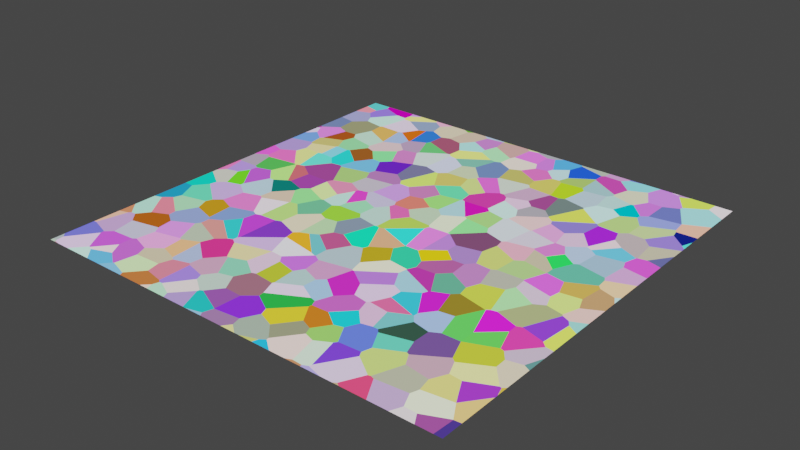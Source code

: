 # Source: voronoi.blend  (saved by Blender 2.93.21; exported with 4.5.12 LTS)
import bpy
from mathutils import Matrix  # noqa: F401  (used for matrix-valued properties, if any)

bpy.ops.wm.read_factory_settings(use_empty=True)
scene = bpy.context.scene
scene.name = 'Scene'

# ---- collections
col_collection = bpy.data.collections.new('Collection'); scene.collection.children.link(col_collection)

# ---- materials (node trees are filled in below, after node groups)
mat_2d_voronoi_from_scratch = bpy.data.materials.new('2D Voronoi From Scratch')
mat_2d_voronoi_from_scratch.use_transparent_shadow = False

# ---- node groups
ng_voronoi_kernel = bpy.data.node_groups.new('Voronoi Kernel', 'ShaderNodeTree')
_s = ng_voronoi_kernel.interface.new_socket(name='Fract', in_out='OUTPUT', socket_type='NodeSocketVector')
_s.min_value = 0.0
_s.max_value = -1e+04
_s = ng_voronoi_kernel.interface.new_socket(name='Floor', in_out='OUTPUT', socket_type='NodeSocketVector')
_s.min_value = 0.0
_s.max_value = -1e+04
_s = ng_voronoi_kernel.interface.new_socket(name='Min Dist', in_out='OUTPUT', socket_type='NodeSocketFloat')
_s.min_value = 0.0
_s.max_value = 0.0
_s = ng_voronoi_kernel.interface.new_socket(name='Cell Position', in_out='OUTPUT', socket_type='NodeSocketColor')
_s.default_value = (0.0, 0.0, 0.0, 0.0)
_s = ng_voronoi_kernel.interface.new_socket(name='Fract', in_out='INPUT', socket_type='NodeSocketVector')
_s.min_value = 0.0
_s.max_value = -1e+04
_s = ng_voronoi_kernel.interface.new_socket(name='Floor', in_out='INPUT', socket_type='NodeSocketVector')
_s.min_value = 0.0
_s.max_value = -1e+04
_s = ng_voronoi_kernel.interface.new_socket(name='Min Dist', in_out='INPUT', socket_type='NodeSocketFloat')
_s.default_value = 10.0
_s.min_value = -1e+04
_s.max_value = 1e+04
_s = ng_voronoi_kernel.interface.new_socket(name='Cell Position', in_out='INPUT', socket_type='NodeSocketColor')
_s = ng_voronoi_kernel.interface.new_socket(name='Offset', in_out='INPUT', socket_type='NodeSocketVector')
_s.min_value = 0.0
_s.max_value = -1e+04
_N = ng_voronoi_kernel.nodes; _L = ng_voronoi_kernel.links
n0 = _N.new('ShaderNodeVectorMath'); n0.name = 'Vector Math.003'; n0.location = (517, 208)
n0.operation = 'MULTIPLY'
n0.inputs[1].default_value = (1.0, 1.0, 0.0)
n1 = _N.new('ShaderNodeVectorMath'); n1.name = 'Vector Math.006'; n1.location = (69, 143)
n2 = _N.new('NodeGroupInput'); n2.name = 'Group Input.001'; n2.location = (1018, 136)
n3 = _N.new('ShaderNodeVectorMath'); n3.name = 'Vector Math.004'; n3.location = (729, 50)
n3.operation = 'DISTANCE'
n4 = _N.new('ShaderNodeMath'); n4.name = 'Math'; n4.location = (980, -66)
n4.operation = 'MINIMUM'
n4.inputs[2].default_value = 0.0
n5 = _N.new('ShaderNodeMath'); n5.name = 'Math.001'; n5.location = (968, -243)
n5.operation = 'LESS_THAN'
n5.inputs[2].default_value = 0.0
n6 = _N.new('NodeGroupOutput'); n6.name = 'Group Output'; n6.location = (1427, 14)
n7 = _N.new('ShaderNodeVectorMath'); n7.name = 'Vector Math.005'; n7.location = (-562, 115)
n8 = _N.new('NodeGroupInput'); n8.name = 'Group Input'; n8.location = (-856, -69)
n9 = _N.new('ShaderNodeMix'); n9.name = 'Mix'; n9.location = (1229, -318)
n9.data_type = 'RGBA'
n10 = _N.new('NodeGroupInput'); n10.name = 'Group Input.002'; n10.location = (841, -495)
n11 = _N.new('ShaderNodeTexWhiteNoise'); n11.name = 'White Noise Texture'; n11.location = (-187, 196)
n11.noise_dimensions = '2D'
_L.new(n8.outputs[1], n7.inputs[0])
_L.new(n8.outputs[0], n3.inputs[0])
_L.new(n4.outputs[0], n6.inputs[2])
_L.new(n0.outputs[0], n3.inputs[1])
_L.new(n3.outputs[1], n4.inputs[0])
_L.new(n8.outputs[4], n7.inputs[1])
_L.new(n8.outputs[4], n1.inputs[1])
_L.new(n8.outputs[2], n4.inputs[1])
_L.new(n2.outputs[0], n6.inputs[0])
_L.new(n2.outputs[1], n6.inputs[1])
_L.new(n7.outputs[0], n11.inputs[0])
_L.new(n1.outputs[0], n0.inputs[0])
_L.new(n11.outputs[1], n1.inputs[0])
_L.new(n3.outputs[1], n5.inputs[0])
_L.new(n8.outputs[2], n5.inputs[1])
_L.new(n5.outputs[0], n9.inputs[0])
_L.new(n9.outputs[2], n6.inputs[3])
_L.new(n10.outputs[3], n9.inputs[6])
_L.new(n7.outputs[0], n9.inputs[7])
n6.is_active_output = True

# ---- material node trees
mat_2d_voronoi_from_scratch.use_nodes = True; mat_2d_voronoi_from_scratch.node_tree.nodes.clear()
_N = mat_2d_voronoi_from_scratch.node_tree.nodes; _L = mat_2d_voronoi_from_scratch.node_tree.links
n0 = _N.new('NodeFrame'); n0.name = 'Frame'; n0.location = (-460, 398)
n0.label = 'Fract'
n0.width = 200
n1 = _N.new('NodeFrame'); n1.name = 'Frame.001'; n1.location = (-460, 147)
n1.label = 'Floor'
n1.width = 200
n2 = _N.new('NodeFrame'); n2.name = 'Frame.002'; n2.location = (-42, 421)
n2.label = '3x3 neighbours'
n2.width = 639
n3 = _N.new('NodeFrame'); n3.name = 'Frame.003'; n3.location = (-864, -147)
n3.label = 'Scale'
n3.width = 200
n4 = _N.new('ShaderNodeOutputMaterial'); n4.name = 'Material Output'; n4.location = (1888, 159)
n5 = _N.new('ShaderNodeEmission'); n5.name = 'Emission Viewer'; n5.location = (1888, 199)
n5.label = 'Viewer'
n5.hide = True
n6 = _N.new('ShaderNodeVectorMath'); n6.name = 'Vector Math.002'; n6.location = (30, -30)
n6.operation = 'SUBTRACT'
n6.inputs[3].default_value = 17.0
n7 = _N.new('ShaderNodeVectorMath'); n7.name = 'Vector Math.001'; n7.location = (30, -30)
n7.operation = 'FLOOR'
n8 = _N.new('ShaderNodeVectorMath'); n8.name = 'Vector Math'; n8.location = (-800, 252)
n8.operation = 'SCALE'
n9 = _N.new('ShaderNodeTexCoord'); n9.name = 'Texture Coordinate'; n9.location = (-1000, 280)
n10 = _N.new('ShaderNodeGroup'); n10.name = 'Group.002'; n10.location = (469, -30)
n10.node_tree = ng_voronoi_kernel
n10.inputs[4].default_value = (-1.0, 1.0, 0.0)
n11 = _N.new('ShaderNodeGroup'); n11.name = 'Group.001'; n11.location = (249, -30)
n11.node_tree = ng_voronoi_kernel
n11.inputs[4].default_value = (-1.0, 0.0, 0.0)
n12 = _N.new('ShaderNodeGroup'); n12.name = 'Group.003'; n12.location = (30, -371)
n12.node_tree = ng_voronoi_kernel
n12.inputs[4].default_value = (0.0, -1.0, 0.0)
n13 = _N.new('ShaderNodeGroup'); n13.name = 'Group.004'; n13.location = (249, -371)
n13.node_tree = ng_voronoi_kernel
n13.inputs[4].default_value = (0.0, 0.0, 0.0)
n14 = _N.new('ShaderNodeGroup'); n14.name = 'Group.005'; n14.location = (469, -371)
n14.node_tree = ng_voronoi_kernel
n14.inputs[4].default_value = (0.0, 1.0, 0.0)
n15 = _N.new('ShaderNodeGroup'); n15.name = 'Group.006'; n15.location = (30, -698)
n15.node_tree = ng_voronoi_kernel
n15.inputs[4].default_value = (1.0, -1.0, 0.0)
n16 = _N.new('ShaderNodeGroup'); n16.name = 'Group.007'; n16.location = (249, -698)
n16.node_tree = ng_voronoi_kernel
n16.inputs[4].default_value = (1.0, 0.0, 0.0)
n17 = _N.new('ShaderNodeGroup'); n17.name = 'Group'; n17.location = (30, -30)
n17.node_tree = ng_voronoi_kernel
n17.inputs[2].default_value = 10.0
n17.inputs[3].default_value = (0.0, 0.0, 0.0, 1.0)
n17.inputs[4].default_value = (-1.0, -1.0, 0.0)
n18 = _N.new('ShaderNodeValue'); n18.name = 'Value'; n18.location = (30, -30)
n18.outputs[0].default_value = 17.0
n19 = _N.new('ShaderNodeMath'); n19.name = 'Math'; n19.location = (-451, -122)
n19.operation = 'DIVIDE'
n19.inputs[0].default_value = 1.0
n19.inputs[2].default_value = 0.0
n20 = _N.new('ShaderNodeGroup'); n20.name = 'Group.010'; n20.location = (469, -698)
n20.node_tree = ng_voronoi_kernel
n20.inputs[4].default_value = (1.0, 1.0, 0.0)
n21 = _N.new('ShaderNodeVectorMath'); n21.name = 'Vector Math.003'; n21.location = (770, -199)
n21.operation = 'SCALE'
n22 = _N.new('ShaderNodeTexWhiteNoise'); n22.name = 'White Noise Texture'; n22.location = (751, -384)
n22.noise_dimensions = '2D'
n6.parent = n0
n7.parent = n1
n10.parent = n2
n11.parent = n2
n12.parent = n2
n13.parent = n2
n14.parent = n2
n15.parent = n2
n16.parent = n2
n17.parent = n2
n18.parent = n3
n20.parent = n2
_L.new(n5.outputs[0], n4.inputs[0])
_L.new(n9.outputs[2], n8.inputs[0])
_L.new(n8.outputs[0], n7.inputs[0])
_L.new(n7.outputs[0], n6.inputs[1])
_L.new(n8.outputs[0], n6.inputs[0])
_L.new(n7.outputs[0], n17.inputs[1])
_L.new(n6.outputs[0], n17.inputs[0])
_L.new(n17.outputs[0], n11.inputs[0])
_L.new(n17.outputs[1], n11.inputs[1])
_L.new(n17.outputs[2], n11.inputs[2])
_L.new(n11.outputs[0], n10.inputs[0])
_L.new(n11.outputs[1], n10.inputs[1])
_L.new(n11.outputs[2], n10.inputs[2])
_L.new(n12.outputs[0], n13.inputs[0])
_L.new(n12.outputs[1], n13.inputs[1])
_L.new(n12.outputs[2], n13.inputs[2])
_L.new(n13.outputs[0], n14.inputs[0])
_L.new(n13.outputs[1], n14.inputs[1])
_L.new(n13.outputs[2], n14.inputs[2])
_L.new(n10.outputs[0], n12.inputs[0])
_L.new(n10.outputs[1], n12.inputs[1])
_L.new(n10.outputs[2], n12.inputs[2])
_L.new(n15.outputs[0], n16.inputs[0])
_L.new(n15.outputs[1], n16.inputs[1])
_L.new(n15.outputs[2], n16.inputs[2])
_L.new(n16.outputs[0], n20.inputs[0])
_L.new(n16.outputs[1], n20.inputs[1])
_L.new(n16.outputs[2], n20.inputs[2])
_L.new(n14.outputs[0], n15.inputs[0])
_L.new(n14.outputs[1], n15.inputs[1])
_L.new(n14.outputs[2], n15.inputs[2])
_L.new(n17.outputs[3], n11.inputs[3])
_L.new(n11.outputs[3], n10.inputs[3])
_L.new(n10.outputs[3], n12.inputs[3])
_L.new(n12.outputs[3], n13.inputs[3])
_L.new(n13.outputs[3], n14.inputs[3])
_L.new(n14.outputs[3], n15.inputs[3])
_L.new(n15.outputs[3], n16.inputs[3])
_L.new(n16.outputs[3], n20.inputs[3])
_L.new(n20.outputs[3], n22.inputs[0])
_L.new(n20.outputs[3], n21.inputs[0])
_L.new(n18.outputs[0], n8.inputs[3])
_L.new(n19.outputs[0], n21.inputs[3])
_L.new(n18.outputs[0], n19.inputs[1])
_L.new(n22.outputs[1], n5.inputs[0])
n4.is_active_output = True

# ---- world
world_world = bpy.data.worlds.new('World'); scene.world = world_world
world_world.use_nodes = True; world_world.node_tree.nodes.clear()
_N = world_world.node_tree.nodes; _L = world_world.node_tree.links
n0 = _N.new('ShaderNodeOutputWorld'); n0.name = 'World Output'; n0.location = (300, 300)
n1 = _N.new('ShaderNodeBackground'); n1.name = 'Background'; n1.location = (10, 300)
n1.inputs[0].default_value = (0.05088, 0.05088, 0.05088, 1.0)
_L.new(n1.outputs[0], n0.inputs[0])
n0.is_active_output = True
world_world.color = (0.05088, 0.05088, 0.05088)
world_world.use_sun_shadow = False
world_world.sun_shadow_jitter_overblur = 0.0

# ---- meshes
me_plane_001 = bpy.data.meshes.new('Plane.001')
me_plane_001.from_pydata([(-1.0, -1.0, 0.0), (1.0, -1.0, 0.0), (-1.0, 1.0, 0.0), (1.0, 1.0, 0.0)], [], [(0, 1, 3, 2)])
_uv = me_plane_001.uv_layers.new(name='UVMap')
_uv.uv.foreach_set('vector', [0.0, 0.0, 1.0, 0.0, 1.0, 1.0, 0.0, 1.0])
me_plane_001.materials.append(mat_2d_voronoi_from_scratch)
me_plane_001.use_remesh_fix_poles = True
me_plane_001.use_remesh_preserve_attributes = False
me_plane_001.update()

# ---- objects
ob_plane = bpy.data.objects.new('Plane', me_plane_001)

# ---- transforms, parenting, visibility, modifiers, constraints
ob_plane.location = (0.0, 0.0, 0.0)

# ---- collection membership
col_collection.objects.link(ob_plane)

# ---- scene / render settings (as saved in the file)
scene.frame_start = 1; scene.frame_end = 250; scene.frame_set(1)
scene.render.engine = 'BLENDER_EEVEE_NEXT'
scene.cycles.use_denoising = False
scene.cycles.samples = 128
scene.cycles.sampling_pattern = 'TABULATED_SOBOL'
scene.cycles.use_adaptive_sampling = False
scene.cycles.use_light_tree = False
scene.view_settings.view_transform = 'Filmic'
bpy.context.view_layer.update()

# ---- added for rendering (the .blend has no active camera): camera
cam_auto = bpy.data.cameras.new('AutoCamera')
cam_auto.lens = 50.0
cam_auto.sensor_width = 36.0
cam_auto.clip_end = 1000.0
ob_auto_camera = bpy.data.objects.new('AutoCamera', cam_auto)
scene.collection.objects.link(ob_auto_camera)
ob_auto_camera.location = (2.61693, -3.14032, 2.09354)
ob_auto_camera.rotation_euler = (1.09748, -7.21219e-08, 0.694738)
scene.camera = ob_auto_camera
bpy.context.view_layer.update()
